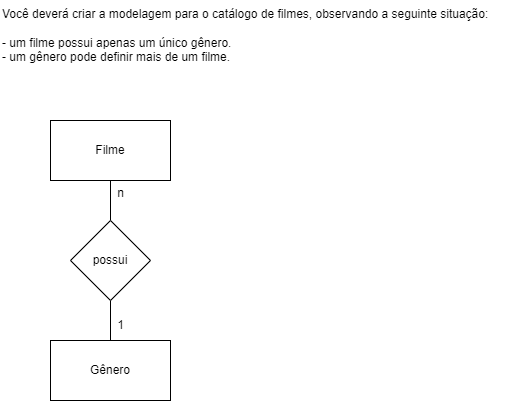

The diagram above was exported from draw.io. Its source (the exported page's mxGraphModel, read from the mxfile embedded in the PNG):
<mxGraphModel dx="1050" dy="581" grid="1" gridSize="10" guides="1" tooltips="1" connect="1" arrows="1" fold="1" page="1" pageScale="1" pageWidth="827" pageHeight="1169" math="0" shadow="0">
  <root>
    <mxCell id="0" />
    <mxCell id="1" parent="0" />
    <mxCell id="qSj7TEFiXODgPgB-Slbl-1" value="&lt;div&gt;Você deverá criar a modelagem para o catálogo de filmes, observando a seguinte situação:&lt;/div&gt;&lt;div&gt;&lt;br&gt;&lt;/div&gt;&lt;div&gt;- um filme possui apenas um único gênero.&lt;/div&gt;&lt;div&gt;- um gênero pode definir mais de um filme.&lt;/div&gt;" style="text;html=1;align=left;verticalAlign=middle;resizable=0;points=[];autosize=1;strokeColor=none;fillColor=none;" vertex="1" parent="1">
      <mxGeometry x="40" y="40" width="510" height="70" as="geometry" />
    </mxCell>
    <mxCell id="qSj7TEFiXODgPgB-Slbl-5" style="edgeStyle=orthogonalEdgeStyle;rounded=0;orthogonalLoop=1;jettySize=auto;html=1;entryX=0.5;entryY=0;entryDx=0;entryDy=0;endArrow=none;endFill=0;" edge="1" parent="1" source="qSj7TEFiXODgPgB-Slbl-2" target="qSj7TEFiXODgPgB-Slbl-4">
      <mxGeometry relative="1" as="geometry" />
    </mxCell>
    <mxCell id="qSj7TEFiXODgPgB-Slbl-2" value="Filme" style="rounded=0;whiteSpace=wrap;html=1;" vertex="1" parent="1">
      <mxGeometry x="90" y="160" width="120" height="60" as="geometry" />
    </mxCell>
    <mxCell id="qSj7TEFiXODgPgB-Slbl-3" value="Gênero" style="rounded=0;whiteSpace=wrap;html=1;" vertex="1" parent="1">
      <mxGeometry x="90" y="380" width="120" height="60" as="geometry" />
    </mxCell>
    <mxCell id="qSj7TEFiXODgPgB-Slbl-6" style="edgeStyle=orthogonalEdgeStyle;rounded=0;orthogonalLoop=1;jettySize=auto;html=1;entryX=0.5;entryY=0;entryDx=0;entryDy=0;endArrow=none;endFill=0;" edge="1" parent="1" source="qSj7TEFiXODgPgB-Slbl-4" target="qSj7TEFiXODgPgB-Slbl-3">
      <mxGeometry relative="1" as="geometry" />
    </mxCell>
    <mxCell id="qSj7TEFiXODgPgB-Slbl-4" value="possui" style="rhombus;whiteSpace=wrap;html=1;" vertex="1" parent="1">
      <mxGeometry x="110" y="260" width="80" height="80" as="geometry" />
    </mxCell>
    <mxCell id="qSj7TEFiXODgPgB-Slbl-7" value="1" style="text;html=1;align=center;verticalAlign=middle;resizable=0;points=[];autosize=1;strokeColor=none;fillColor=none;" vertex="1" parent="1">
      <mxGeometry x="145" y="350" width="30" height="30" as="geometry" />
    </mxCell>
    <mxCell id="qSj7TEFiXODgPgB-Slbl-8" value="n" style="text;html=1;align=center;verticalAlign=middle;resizable=0;points=[];autosize=1;strokeColor=none;fillColor=none;" vertex="1" parent="1">
      <mxGeometry x="145" y="218" width="30" height="30" as="geometry" />
    </mxCell>
  </root>
</mxGraphModel>